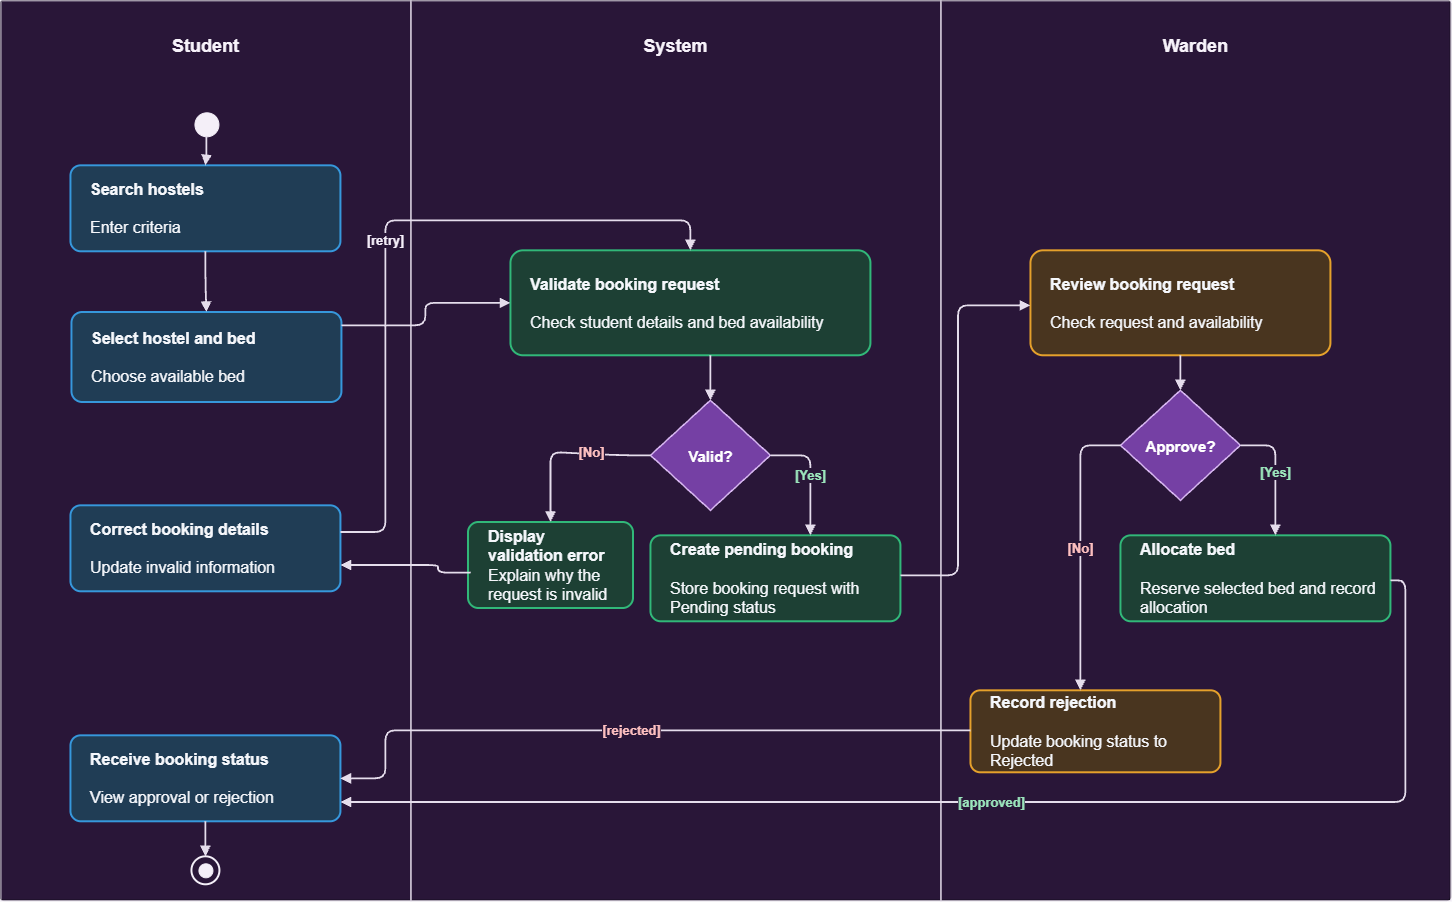

The diagram above was exported from draw.io. Its source (the exported page's mxGraphModel, read from the mxfile embedded in the PNG):
<mxGraphModel dx="1654" dy="1071" grid="1" gridSize="10" guides="1" tooltips="1" connect="1" arrows="1" fold="1" page="1" pageScale="1" pageWidth="850" pageHeight="1100" math="0" shadow="0">
  <root>
    <mxCell id="0" />
    <mxCell id="1" parent="0" />
    <mxCell id="CWcU4zNgu91LbioUCAMF-40" connectable="0" parent="1" style="group" value="" vertex="1">
      <mxGeometry height="900" width="1450" x="1742.4285714285706" y="1398.285692487444" as="geometry" />
    </mxCell>
    <mxCell id="CWcU4zNgu91LbioUCAMF-5" parent="CWcU4zNgu91LbioUCAMF-40" style="rounded=1;arcSize=7;absoluteArcSize=1;fillColor=#291638;strokeColor=#160d20;strokeWidth=1.5;" value="" vertex="1">
      <mxGeometry height="900" width="1450" as="geometry" />
    </mxCell>
    <mxCell id="CWcU4zNgu91LbioUCAMF-6" parent="CWcU4zNgu91LbioUCAMF-40" style="shape=rect;rounded=0;fillColor=none;strokeColor=#e8e0ee;strokeWidth=1;dashed=0;fontColor=#f7f2fa;fontStyle=1;fontSize=18;align=center;verticalAlign=top;spacingTop=28;" value="Student" vertex="1">
      <mxGeometry height="900" width="410" as="geometry" />
    </mxCell>
    <mxCell id="CWcU4zNgu91LbioUCAMF-7" parent="CWcU4zNgu91LbioUCAMF-40" style="shape=rect;rounded=0;fillColor=none;strokeColor=#e8e0ee;strokeWidth=1;dashed=0;fontColor=#f7f2fa;fontStyle=1;fontSize=18;align=center;verticalAlign=top;spacingTop=28;" value="System" vertex="1">
      <mxGeometry height="900" width="530" x="410" as="geometry" />
    </mxCell>
    <mxCell id="CWcU4zNgu91LbioUCAMF-8" parent="CWcU4zNgu91LbioUCAMF-40" style="shape=rect;rounded=0;fillColor=none;strokeColor=#e8e0ee;strokeWidth=1;dashed=0;fontColor=#f7f2fa;fontStyle=1;fontSize=18;align=center;verticalAlign=top;spacingTop=28;" value="Warden" vertex="1">
      <mxGeometry height="900" width="510" x="940" as="geometry" />
    </mxCell>
    <mxCell id="CWcU4zNgu91LbioUCAMF-9" parent="CWcU4zNgu91LbioUCAMF-40" style="ellipse;aspect=fixed;fillColor=#f4eff8;strokeColor=#f4eff8;strokeWidth=1;" value="" vertex="1">
      <mxGeometry height="24" width="24" x="194" y="112" as="geometry" />
    </mxCell>
    <mxCell id="CWcU4zNgu91LbioUCAMF-10" parent="CWcU4zNgu91LbioUCAMF-40" style="rounded=1;arcSize=12;fillColor=#203d55;strokeColor=#3698dc;strokeWidth=2;fontColor=#f5f7fb;fontSize=16;align=left;verticalAlign=middle;spacingLeft=18;spacingRight=12;whiteSpace=wrap;html=1;" value="&lt;b&gt;Search hostels&lt;/b&gt;&lt;br&gt;&lt;br&gt;Enter criteria" vertex="1">
      <mxGeometry height="86" width="270" x="70" y="165" as="geometry" />
    </mxCell>
    <mxCell id="CWcU4zNgu91LbioUCAMF-11" parent="CWcU4zNgu91LbioUCAMF-40" style="rounded=1;arcSize=12;fillColor=#203d55;strokeColor=#3698dc;strokeWidth=2;fontColor=#f5f7fb;fontSize=16;align=left;verticalAlign=middle;spacingLeft=18;spacingRight=12;whiteSpace=wrap;html=1;" value="&lt;b&gt;Select hostel and bed&lt;/b&gt;&lt;br&gt;&lt;br&gt;Choose available bed" vertex="1">
      <mxGeometry height="90" width="270" x="71" y="311.71000000000004" as="geometry" />
    </mxCell>
    <mxCell id="CWcU4zNgu91LbioUCAMF-12" parent="CWcU4zNgu91LbioUCAMF-40" style="rounded=1;arcSize=12;fillColor=#203d55;strokeColor=#3698dc;strokeWidth=2;fontColor=#f5f7fb;fontSize=16;align=left;verticalAlign=middle;spacingLeft=18;spacingRight=12;whiteSpace=wrap;html=1;" value="&lt;b&gt;Correct booking details&lt;/b&gt;&lt;br&gt;&lt;br&gt;Update invalid information" vertex="1">
      <mxGeometry height="86" width="270" x="70" y="505" as="geometry" />
    </mxCell>
    <mxCell id="CWcU4zNgu91LbioUCAMF-13" parent="CWcU4zNgu91LbioUCAMF-40" style="rounded=1;arcSize=12;fillColor=#203d55;strokeColor=#3698dc;strokeWidth=2;fontColor=#f5f7fb;fontSize=16;align=left;verticalAlign=middle;spacingLeft=18;spacingRight=12;whiteSpace=wrap;html=1;" value="&lt;b&gt;Receive booking status&lt;/b&gt;&lt;br&gt;&lt;br&gt;View approval or rejection" vertex="1">
      <mxGeometry height="86" width="270" x="70" y="735" as="geometry" />
    </mxCell>
    <mxCell id="CWcU4zNgu91LbioUCAMF-14" parent="CWcU4zNgu91LbioUCAMF-40" style="rounded=1;arcSize=12;fillColor=#1d4034;strokeColor=#31b879;strokeWidth=2;fontColor=#f5f7fb;fontSize=16;align=left;verticalAlign=middle;spacingLeft=18;spacingRight=12;whiteSpace=wrap;html=1;" value="&lt;b&gt;Validate booking request&lt;/b&gt;&lt;br&gt;&lt;br&gt;Check student details and bed availability" vertex="1">
      <mxGeometry height="105" width="360" x="510" y="250" as="geometry" />
    </mxCell>
    <mxCell id="CWcU4zNgu91LbioUCAMF-15" parent="CWcU4zNgu91LbioUCAMF-40" style="rhombus;fillColor=#7540a4;strokeColor=#d7b6f1;strokeWidth=1.5;fontColor=#ffffff;fontStyle=1;fontSize=15;align=center;verticalAlign=middle;" value="Valid?" vertex="1">
      <mxGeometry height="110" width="120" x="650" y="400" as="geometry" />
    </mxCell>
    <mxCell id="CWcU4zNgu91LbioUCAMF-16" parent="CWcU4zNgu91LbioUCAMF-40" style="rounded=1;arcSize=12;fillColor=#1d4034;strokeColor=#31b879;strokeWidth=2;fontColor=#f5f7fb;fontSize=16;align=left;verticalAlign=middle;spacingLeft=18;spacingRight=12;whiteSpace=wrap;html=1;" value="&lt;font&gt;&lt;b style=&quot;&quot;&gt;Display validation error&lt;/b&gt;&lt;br&gt;Explain why the request is invalid&lt;/font&gt;" vertex="1">
      <mxGeometry height="86" width="165" x="467.57142857142935" y="521.7143075125559" as="geometry" />
    </mxCell>
    <mxCell id="CWcU4zNgu91LbioUCAMF-17" parent="CWcU4zNgu91LbioUCAMF-40" style="rounded=1;arcSize=12;fillColor=#1d4034;strokeColor=#31b879;strokeWidth=2;fontColor=#f5f7fb;fontSize=16;align=left;verticalAlign=middle;spacingLeft=18;spacingRight=12;whiteSpace=wrap;html=1;" value="&lt;b&gt;Create pending booking&lt;/b&gt;&lt;br&gt;&lt;br&gt;Store booking request with Pending status" vertex="1">
      <mxGeometry height="86" width="250" x="650" y="535" as="geometry" />
    </mxCell>
    <mxCell id="CWcU4zNgu91LbioUCAMF-18" parent="CWcU4zNgu91LbioUCAMF-40" style="rounded=1;arcSize=12;fillColor=#49351f;strokeColor=#e5a12b;strokeWidth=2;fontColor=#f5f7fb;fontSize=16;align=left;verticalAlign=middle;spacingLeft=18;spacingRight=12;whiteSpace=wrap;html=1;" value="&lt;b&gt;Record rejection&lt;/b&gt;&lt;br&gt;&lt;br&gt;Update booking status to Rejected" vertex="1">
      <mxGeometry height="82" width="250" x="970" y="690" as="geometry" />
    </mxCell>
    <mxCell id="CWcU4zNgu91LbioUCAMF-19" parent="CWcU4zNgu91LbioUCAMF-40" style="rounded=1;arcSize=12;fillColor=#1d4034;strokeColor=#31b879;strokeWidth=2;fontColor=#f5f7fb;fontSize=16;align=left;verticalAlign=middle;spacingLeft=18;spacingRight=12;whiteSpace=wrap;html=1;" value="&lt;b&gt;Allocate bed&lt;/b&gt;&lt;br&gt;&lt;br&gt;Reserve selected bed and record allocation" vertex="1">
      <mxGeometry height="86" width="270" x="1120" y="535" as="geometry" />
    </mxCell>
    <mxCell id="CWcU4zNgu91LbioUCAMF-20" parent="CWcU4zNgu91LbioUCAMF-40" style="rounded=1;arcSize=12;fillColor=#49351f;strokeColor=#e5a12b;strokeWidth=2;fontColor=#f5f7fb;fontSize=16;align=left;verticalAlign=middle;spacingLeft=18;spacingRight=12;whiteSpace=wrap;html=1;" value="&lt;b&gt;Review booking request&lt;/b&gt;&lt;br&gt;&lt;br&gt;Check request and availability" vertex="1">
      <mxGeometry height="105" width="300" x="1030" y="250" as="geometry" />
    </mxCell>
    <mxCell id="CWcU4zNgu91LbioUCAMF-21" parent="CWcU4zNgu91LbioUCAMF-40" style="rhombus;fillColor=#7540a4;strokeColor=#d7b6f1;strokeWidth=1.5;fontColor=#ffffff;fontStyle=1;fontSize=15;align=center;verticalAlign=middle;" value="Approve?" vertex="1">
      <mxGeometry height="110" width="120" x="1120" y="390" as="geometry" />
    </mxCell>
    <mxCell id="CWcU4zNgu91LbioUCAMF-22" parent="CWcU4zNgu91LbioUCAMF-40" style="ellipse;aspect=fixed;fillColor=none;strokeColor=#f4eff8;strokeWidth=2;" value="" vertex="1">
      <mxGeometry height="28" width="28" x="191" y="856" as="geometry" />
    </mxCell>
    <mxCell id="CWcU4zNgu91LbioUCAMF-23" parent="CWcU4zNgu91LbioUCAMF-40" style="ellipse;aspect=fixed;fillColor=#f4eff8;strokeColor=#f4eff8;strokeWidth=1;" value="" vertex="1">
      <mxGeometry height="14" width="14" x="198" y="863" as="geometry" />
    </mxCell>
    <mxCell id="CWcU4zNgu91LbioUCAMF-25" edge="1" parent="CWcU4zNgu91LbioUCAMF-40" source="CWcU4zNgu91LbioUCAMF-9" style="edgeStyle=orthogonalEdgeStyle;rounded=1;orthogonalLoop=1;jettySize=auto;html=1;endArrow=block;endFill=1;strokeColor=#e5ddec;strokeWidth=1.8;fontColor=#f6effa;fontSize=13;fontStyle=1;labelBackgroundColor=#291638;" target="CWcU4zNgu91LbioUCAMF-10" value="">
      <mxGeometry relative="1" as="geometry" />
    </mxCell>
    <mxCell id="CWcU4zNgu91LbioUCAMF-26" edge="1" parent="CWcU4zNgu91LbioUCAMF-40" source="CWcU4zNgu91LbioUCAMF-10" style="edgeStyle=orthogonalEdgeStyle;rounded=1;orthogonalLoop=1;jettySize=auto;html=1;endArrow=block;endFill=1;strokeColor=#e5ddec;strokeWidth=1.8;fontColor=#f6effa;fontSize=13;fontStyle=1;labelBackgroundColor=#291638;" target="CWcU4zNgu91LbioUCAMF-11" value="">
      <mxGeometry relative="1" as="geometry" />
    </mxCell>
    <mxCell id="CWcU4zNgu91LbioUCAMF-27" edge="1" parent="CWcU4zNgu91LbioUCAMF-40" source="CWcU4zNgu91LbioUCAMF-11" style="edgeStyle=orthogonalEdgeStyle;rounded=1;orthogonalLoop=1;jettySize=auto;html=1;endArrow=block;endFill=1;strokeColor=#e5ddec;strokeWidth=1.8;fontColor=#f6effa;fontSize=13;fontStyle=1;labelBackgroundColor=#291638;" target="CWcU4zNgu91LbioUCAMF-14" value="">
      <mxGeometry relative="1" as="geometry">
        <Array as="points">
          <mxPoint x="425" y="325" />
        </Array>
      </mxGeometry>
    </mxCell>
    <mxCell id="CWcU4zNgu91LbioUCAMF-28" edge="1" parent="CWcU4zNgu91LbioUCAMF-40" source="CWcU4zNgu91LbioUCAMF-14" style="edgeStyle=orthogonalEdgeStyle;rounded=1;orthogonalLoop=1;jettySize=auto;html=1;endArrow=block;endFill=1;strokeColor=#e5ddec;strokeWidth=1.8;fontColor=#f6effa;fontSize=13;fontStyle=1;labelBackgroundColor=#291638;" target="CWcU4zNgu91LbioUCAMF-15" value="">
      <mxGeometry relative="1" as="geometry">
        <Array as="points">
          <mxPoint x="709.9714285714294" y="361.71430751255593" />
          <mxPoint x="709.9714285714294" y="361.71430751255593" />
        </Array>
      </mxGeometry>
    </mxCell>
    <mxCell id="CWcU4zNgu91LbioUCAMF-29" edge="1" parent="CWcU4zNgu91LbioUCAMF-40" source="CWcU4zNgu91LbioUCAMF-15" style="edgeStyle=orthogonalEdgeStyle;rounded=1;orthogonalLoop=1;jettySize=auto;html=1;endArrow=block;endFill=1;strokeColor=#e5ddec;strokeWidth=1.8;fontColor=#f6effa;fontSize=13;fontStyle=1;labelBackgroundColor=#291638;fontColor=#ffc1c1;entryX=0.5;entryY=0;entryDx=0;entryDy=0;" target="CWcU4zNgu91LbioUCAMF-16" value="[No]">
      <mxGeometry relative="1" x="-0.2721" as="geometry">
        <Array as="points">
          <mxPoint x="619.9714285714294" y="455.0143075125559" />
          <mxPoint x="619.9714285714294" y="451.71430751255593" />
          <mxPoint x="550.0714285714294" y="451.71430751255593" />
        </Array>
      </mxGeometry>
    </mxCell>
    <mxCell id="CWcU4zNgu91LbioUCAMF-30" edge="1" parent="CWcU4zNgu91LbioUCAMF-40" source="CWcU4zNgu91LbioUCAMF-16" style="edgeStyle=orthogonalEdgeStyle;rounded=1;orthogonalLoop=1;jettySize=auto;html=1;endArrow=block;endFill=1;strokeColor=#e5ddec;strokeWidth=1.8;fontColor=#f6effa;fontSize=13;fontStyle=1;labelBackgroundColor=#291638;exitX=0.017;exitY=0.589;exitDx=0;exitDy=0;exitPerimeter=0;" value="">
      <mxGeometry relative="1" x="-0.1157" as="geometry">
        <Array as="points">
          <mxPoint x="437.57142857142935" y="572.414307512556" />
          <mxPoint x="437.57142857142935" y="564.7143075125559" />
        </Array>
        <mxPoint x="467.57142857142935" y="607.7143075125559" as="sourcePoint" />
        <mxPoint x="339.9999995714297" y="564.7143075125559" as="targetPoint" />
      </mxGeometry>
    </mxCell>
    <mxCell id="CWcU4zNgu91LbioUCAMF-31" edge="1" parent="CWcU4zNgu91LbioUCAMF-40" source="CWcU4zNgu91LbioUCAMF-12" style="edgeStyle=orthogonalEdgeStyle;rounded=1;orthogonalLoop=1;jettySize=auto;html=1;endArrow=block;endFill=1;strokeColor=#e5ddec;strokeWidth=1.8;fontColor=#f6effa;fontSize=13;fontStyle=1;labelBackgroundColor=#291638;" target="CWcU4zNgu91LbioUCAMF-14" value="[retry]">
      <mxGeometry relative="1" x="-0.0264" as="geometry">
        <Array as="points">
          <mxPoint x="384.97142857142944" y="531.7143075125559" />
          <mxPoint x="384.97142857142944" y="220.0143075125559" />
          <mxPoint x="689.9714285714294" y="220.0143075125559" />
        </Array>
      </mxGeometry>
    </mxCell>
    <mxCell id="CWcU4zNgu91LbioUCAMF-32" edge="1" parent="CWcU4zNgu91LbioUCAMF-40" source="CWcU4zNgu91LbioUCAMF-15" style="edgeStyle=orthogonalEdgeStyle;rounded=1;orthogonalLoop=1;jettySize=auto;html=1;endArrow=block;endFill=1;strokeColor=#e5ddec;strokeWidth=1.8;fontColor=#f6effa;fontSize=13;fontStyle=1;labelBackgroundColor=#291638;fontColor=#9ce7bd;" target="CWcU4zNgu91LbioUCAMF-17" value="[Yes]">
      <mxGeometry relative="1" as="geometry">
        <Array as="points">
          <mxPoint x="810" y="455" />
          <mxPoint x="810" y="575" />
        </Array>
      </mxGeometry>
    </mxCell>
    <mxCell id="CWcU4zNgu91LbioUCAMF-33" edge="1" parent="CWcU4zNgu91LbioUCAMF-40" source="CWcU4zNgu91LbioUCAMF-17" style="edgeStyle=orthogonalEdgeStyle;rounded=1;orthogonalLoop=1;jettySize=auto;html=1;endArrow=block;endFill=1;strokeColor=#e5ddec;strokeWidth=1.8;fontColor=#f6effa;fontSize=13;fontStyle=1;labelBackgroundColor=#291638;" target="CWcU4zNgu91LbioUCAMF-20" value="">
      <mxGeometry relative="1" as="geometry">
        <Array as="points">
          <mxPoint x="957.5714285714294" y="575.0143075125559" />
          <mxPoint x="957.5714285714294" y="305.0143075125559" />
        </Array>
      </mxGeometry>
    </mxCell>
    <mxCell id="CWcU4zNgu91LbioUCAMF-34" edge="1" parent="CWcU4zNgu91LbioUCAMF-40" source="CWcU4zNgu91LbioUCAMF-20" style="edgeStyle=orthogonalEdgeStyle;rounded=1;orthogonalLoop=1;jettySize=auto;html=1;endArrow=block;endFill=1;strokeColor=#e5ddec;strokeWidth=1.8;fontColor=#f6effa;fontSize=13;fontStyle=1;labelBackgroundColor=#291638;" target="CWcU4zNgu91LbioUCAMF-21" value="">
      <mxGeometry relative="1" as="geometry" />
    </mxCell>
    <mxCell id="CWcU4zNgu91LbioUCAMF-35" edge="1" parent="CWcU4zNgu91LbioUCAMF-40" source="CWcU4zNgu91LbioUCAMF-21" style="edgeStyle=orthogonalEdgeStyle;rounded=1;orthogonalLoop=1;jettySize=auto;html=1;endArrow=block;endFill=1;strokeColor=#e5ddec;strokeWidth=1.8;fontColor=#f6effa;fontSize=13;fontStyle=1;labelBackgroundColor=#291638;fontColor=#9ce7bd;" target="CWcU4zNgu91LbioUCAMF-19" value="[Yes]">
      <mxGeometry relative="1" as="geometry">
        <Array as="points">
          <mxPoint x="1275" y="445" />
          <mxPoint x="1275" y="575" />
        </Array>
      </mxGeometry>
    </mxCell>
    <mxCell id="CWcU4zNgu91LbioUCAMF-36" edge="1" parent="CWcU4zNgu91LbioUCAMF-40" source="CWcU4zNgu91LbioUCAMF-21" style="edgeStyle=orthogonalEdgeStyle;rounded=1;orthogonalLoop=1;jettySize=auto;html=1;endArrow=block;endFill=1;strokeColor=#e5ddec;strokeWidth=1.8;fontColor=#f6effa;fontSize=13;fontStyle=1;labelBackgroundColor=#291638;fontColor=#ffc1c1;" target="CWcU4zNgu91LbioUCAMF-18" value="[No]">
      <mxGeometry relative="1" as="geometry">
        <Array as="points">
          <mxPoint x="1080" y="445" />
          <mxPoint x="1080" y="730" />
        </Array>
      </mxGeometry>
    </mxCell>
    <mxCell id="CWcU4zNgu91LbioUCAMF-37" edge="1" parent="CWcU4zNgu91LbioUCAMF-40" source="CWcU4zNgu91LbioUCAMF-19" style="edgeStyle=orthogonalEdgeStyle;rounded=1;orthogonalLoop=1;jettySize=auto;html=1;endArrow=block;endFill=1;strokeColor=#e5ddec;strokeWidth=1.8;fontColor=#f6effa;fontSize=13;fontStyle=1;labelBackgroundColor=#291638;fontColor=#9ce7bd;" target="CWcU4zNgu91LbioUCAMF-13" value="[approved]">
      <mxGeometry relative="1" x="0.0003" as="geometry">
        <Array as="points">
          <mxPoint x="1404.9714285714294" y="580.0143075125559" />
          <mxPoint x="1404.9714285714294" y="801.7143075125559" />
        </Array>
      </mxGeometry>
    </mxCell>
    <mxCell id="CWcU4zNgu91LbioUCAMF-38" edge="1" parent="CWcU4zNgu91LbioUCAMF-40" source="CWcU4zNgu91LbioUCAMF-18" style="edgeStyle=orthogonalEdgeStyle;rounded=1;orthogonalLoop=1;jettySize=auto;html=1;endArrow=block;endFill=1;strokeColor=#e5ddec;strokeWidth=1.8;fontColor=#f6effa;fontSize=13;fontStyle=1;labelBackgroundColor=#291638;fontColor=#ffc1c1;" target="CWcU4zNgu91LbioUCAMF-13" value="[rejected]">
      <mxGeometry relative="1" as="geometry">
        <Array as="points">
          <mxPoint x="955" y="730" />
          <mxPoint x="385" y="730" />
          <mxPoint x="385" y="775" />
        </Array>
      </mxGeometry>
    </mxCell>
    <mxCell id="CWcU4zNgu91LbioUCAMF-39" edge="1" parent="CWcU4zNgu91LbioUCAMF-40" source="CWcU4zNgu91LbioUCAMF-13" style="edgeStyle=orthogonalEdgeStyle;rounded=1;orthogonalLoop=1;jettySize=auto;html=1;endArrow=block;endFill=1;strokeColor=#e5ddec;strokeWidth=1.8;fontColor=#f6effa;fontSize=13;fontStyle=1;labelBackgroundColor=#291638;entryX=0.5;entryY=0;entryDx=0;entryDy=0;" target="CWcU4zNgu91LbioUCAMF-22" value="">
      <mxGeometry relative="1" as="geometry">
        <mxPoint x="325" y="778" as="targetPoint" />
      </mxGeometry>
    </mxCell>
  </root>
</mxGraphModel>